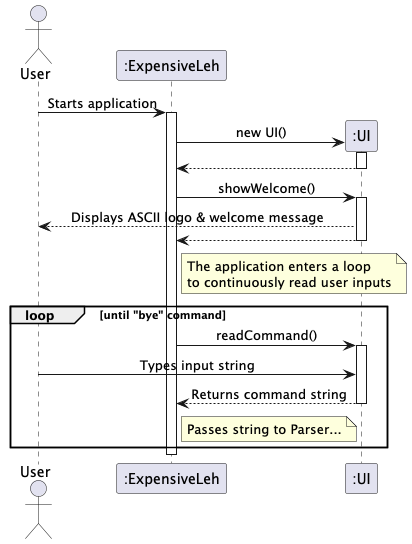

The diagram above was rendered by PlantUML. Its source (embedded in the PNG):
@startuml

skinparam SequenceMessageAlignment center

actor User
participant ":ExpensiveLeh" as Main
participant ":UI" as UI

User -> Main : Starts application
activate Main

create UI
Main -> UI : new UI()
activate UI
UI --> Main
deactivate UI

Main -> UI : showWelcome()
activate UI
UI --> User : Displays ASCII logo & welcome message
UI --> Main
deactivate UI

note right of Main
  The application enters a loop
  to continuously read user inputs
end note

loop until "bye" command
    Main -> UI : readCommand()
    activate UI
    User -> UI : Types input string
    UI --> Main : Returns command string
    deactivate UI

    note right of Main: Passes string to Parser...
end

deactivate Main
@enduml